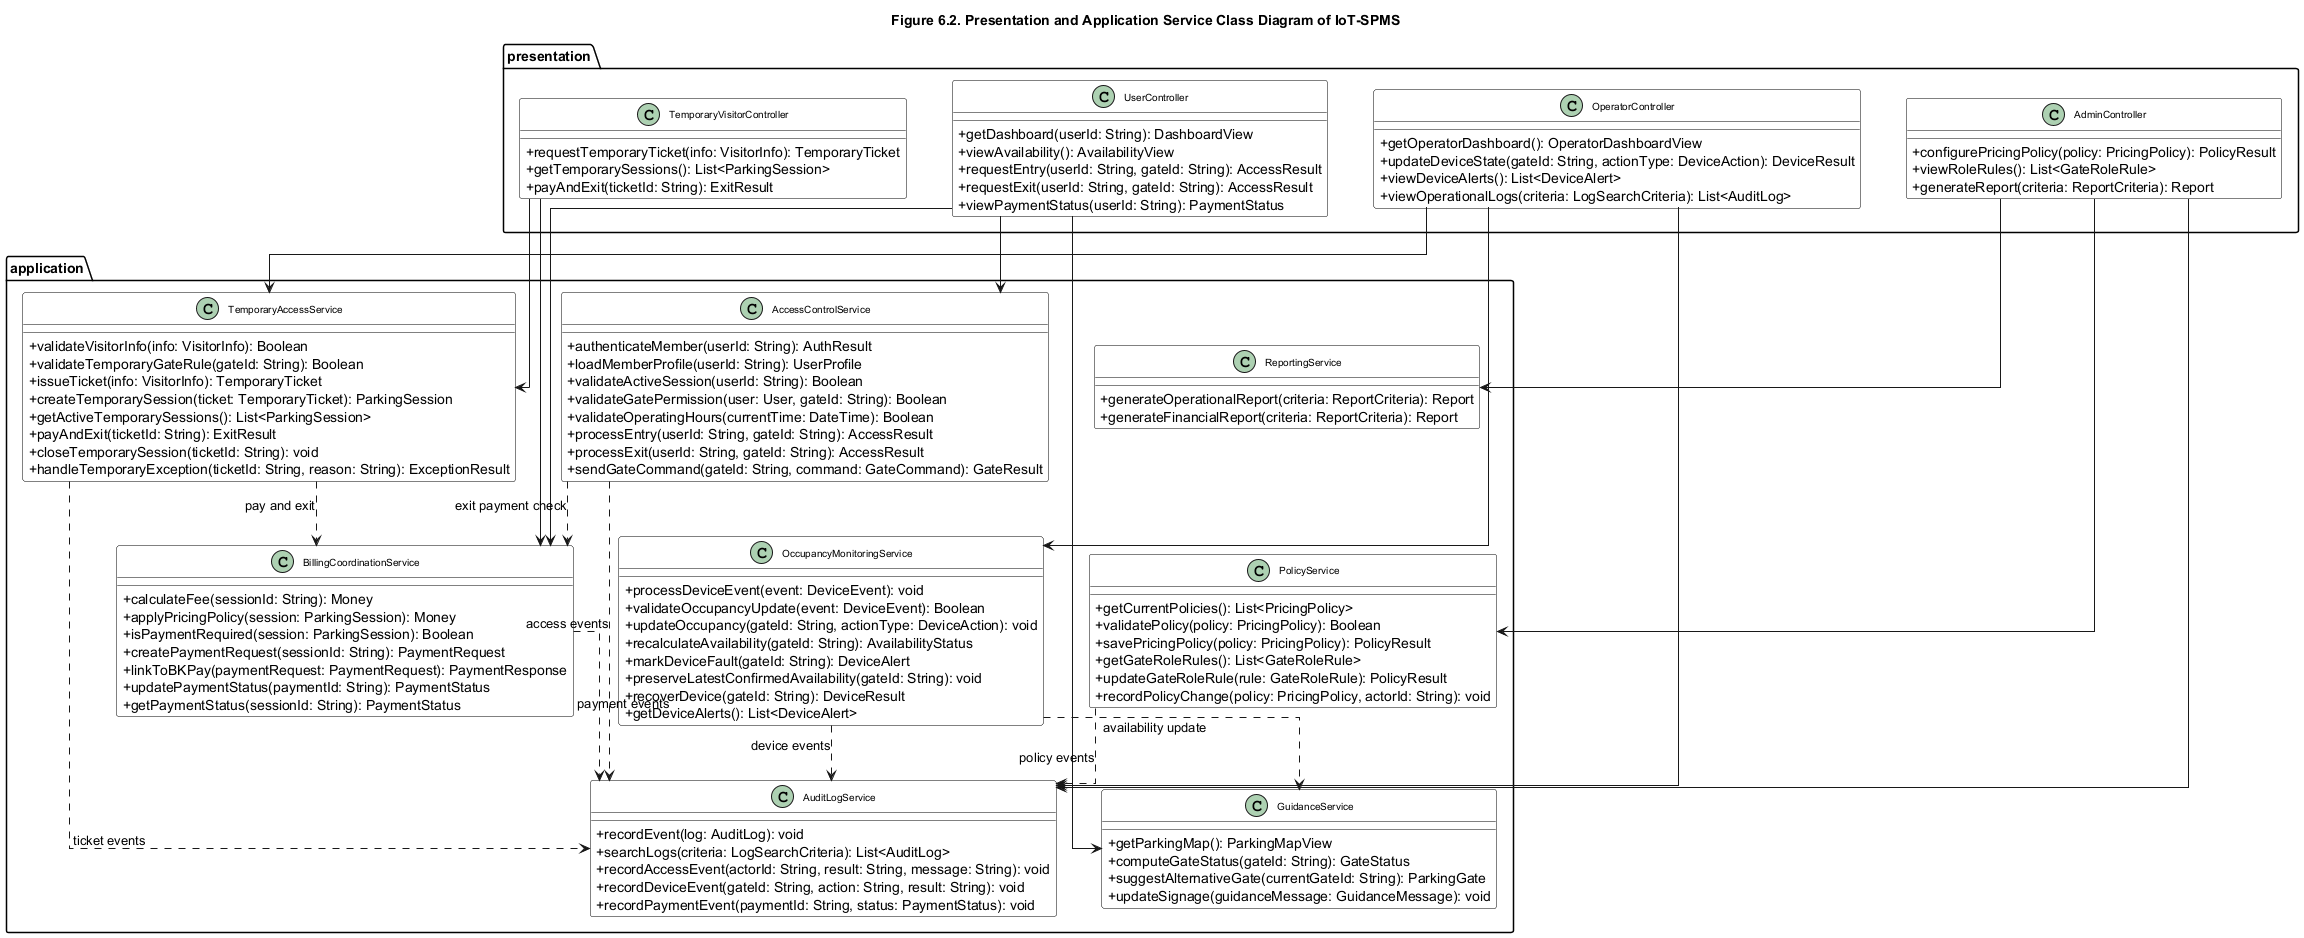

The diagram above was rendered by PlantUML. Its source (embedded in the PNG):
@startuml presentation-application-class-diagram-iot-spms

title Figure 6.2. Presentation and Application Service Class Diagram of IoT-SPMS

top to bottom direction

skinparam backgroundColor white
skinparam shadowing false
skinparam classAttributeIconSize 0
skinparam ArrowThickness 1
skinparam defaultTextAlignment center
skinparam linetype ortho
skinparam nodesep 45
skinparam ranksep 55

skinparam class {
  BackgroundColor white
  BorderColor black
  FontSize 10
}

package "presentation" {
  class UserController {
    +getDashboard(userId: String): DashboardView
    +viewAvailability(): AvailabilityView
    +requestEntry(userId: String, gateId: String): AccessResult
    +requestExit(userId: String, gateId: String): AccessResult
    +viewPaymentStatus(userId: String): PaymentStatus
  }

  class TemporaryVisitorController {
    +requestTemporaryTicket(info: VisitorInfo): TemporaryTicket
    +getTemporarySessions(): List<ParkingSession>
    +payAndExit(ticketId: String): ExitResult
  }

  class OperatorController {
    +getOperatorDashboard(): OperatorDashboardView
    +updateDeviceState(gateId: String, actionType: DeviceAction): DeviceResult
    +viewDeviceAlerts(): List<DeviceAlert>
    +viewOperationalLogs(criteria: LogSearchCriteria): List<AuditLog>
  }

  class AdminController {
    +configurePricingPolicy(policy: PricingPolicy): PolicyResult
    +viewRoleRules(): List<GateRoleRule>
    +generateReport(criteria: ReportCriteria): Report
  }
}

package "application" {
  class AccessControlService {
    +authenticateMember(userId: String): AuthResult
    +loadMemberProfile(userId: String): UserProfile
    +validateActiveSession(userId: String): Boolean
    +validateGatePermission(user: User, gateId: String): Boolean
    +validateOperatingHours(currentTime: DateTime): Boolean
    +processEntry(userId: String, gateId: String): AccessResult
    +processExit(userId: String, gateId: String): AccessResult
    +sendGateCommand(gateId: String, command: GateCommand): GateResult
  }

  class TemporaryAccessService {
    +validateVisitorInfo(info: VisitorInfo): Boolean
    +validateTemporaryGateRule(gateId: String): Boolean
    +issueTicket(info: VisitorInfo): TemporaryTicket
    +createTemporarySession(ticket: TemporaryTicket): ParkingSession
    +getActiveTemporarySessions(): List<ParkingSession>
    +payAndExit(ticketId: String): ExitResult
    +closeTemporarySession(ticketId: String): void
    +handleTemporaryException(ticketId: String, reason: String): ExceptionResult
  }

  class OccupancyMonitoringService {
    +processDeviceEvent(event: DeviceEvent): void
    +validateOccupancyUpdate(event: DeviceEvent): Boolean
    +updateOccupancy(gateId: String, actionType: DeviceAction): void
    +recalculateAvailability(gateId: String): AvailabilityStatus
    +markDeviceFault(gateId: String): DeviceAlert
    +preserveLatestConfirmedAvailability(gateId: String): void
    +recoverDevice(gateId: String): DeviceResult
    +getDeviceAlerts(): List<DeviceAlert>
  }

  class GuidanceService {
    +getParkingMap(): ParkingMapView
    +computeGateStatus(gateId: String): GateStatus
    +suggestAlternativeGate(currentGateId: String): ParkingGate
    +updateSignage(guidanceMessage: GuidanceMessage): void
  }

  class BillingCoordinationService {
    +calculateFee(sessionId: String): Money
    +applyPricingPolicy(session: ParkingSession): Money
    +isPaymentRequired(session: ParkingSession): Boolean
    +createPaymentRequest(sessionId: String): PaymentRequest
    +linkToBKPay(paymentRequest: PaymentRequest): PaymentResponse
    +updatePaymentStatus(paymentId: String): PaymentStatus
    +getPaymentStatus(sessionId: String): PaymentStatus
  }

  class PolicyService {
    +getCurrentPolicies(): List<PricingPolicy>
    +validatePolicy(policy: PricingPolicy): Boolean
    +savePricingPolicy(policy: PricingPolicy): PolicyResult
    +getGateRoleRules(): List<GateRoleRule>
    +updateGateRoleRule(rule: GateRoleRule): PolicyResult
    +recordPolicyChange(policy: PricingPolicy, actorId: String): void
  }

  class ReportingService {
    +generateOperationalReport(criteria: ReportCriteria): Report
    +generateFinancialReport(criteria: ReportCriteria): Report
  }

  class AuditLogService {
    +recordEvent(log: AuditLog): void
    +searchLogs(criteria: LogSearchCriteria): List<AuditLog>
    +recordAccessEvent(actorId: String, result: String, message: String): void
    +recordDeviceEvent(gateId: String, action: String, result: String): void
    +recordPaymentEvent(paymentId: String, status: PaymentStatus): void
  }
}

UserController --> AccessControlService
UserController --> GuidanceService
UserController --> BillingCoordinationService

TemporaryVisitorController --> TemporaryAccessService
TemporaryVisitorController --> BillingCoordinationService

OperatorController --> TemporaryAccessService
OperatorController --> OccupancyMonitoringService
OperatorController --> AuditLogService

AdminController --> PolicyService
AdminController --> ReportingService
AdminController --> AuditLogService

AccessControlService ..> AuditLogService : access events
TemporaryAccessService ..> AuditLogService : ticket events
OccupancyMonitoringService ..> AuditLogService : device events
BillingCoordinationService ..> AuditLogService : payment events
PolicyService ..> AuditLogService : policy events

AccessControlService ..> BillingCoordinationService : exit payment check
TemporaryAccessService ..> BillingCoordinationService : pay and exit
OccupancyMonitoringService ..> GuidanceService : availability update

@enduml